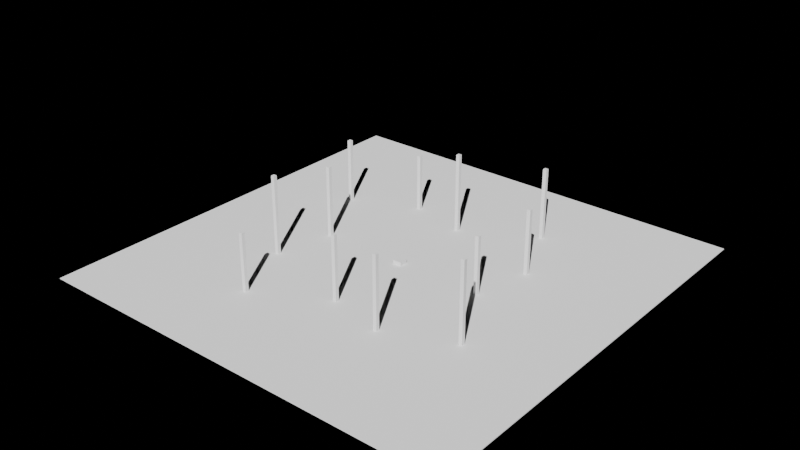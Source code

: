 # Source: lib_env_forest_a.blend  (saved by Blender 5.2.45; exported with 4.5.12 LTS)
import bpy
from mathutils import Matrix  # noqa: F401  (used for matrix-valued properties, if any)

bpy.ops.wm.read_factory_settings(use_empty=True)
scene = bpy.context.scene
scene.name = 'Scene'

# ---- collections
col_time_day = bpy.data.collections.new('time_day'); scene.collection.children.link(col_time_day)
col_time_dusk = bpy.data.collections.new('time_dusk'); scene.collection.children.link(col_time_dusk)
col_time_night = bpy.data.collections.new('time_night'); scene.collection.children.link(col_time_night)

# ---- lights
light_sun_day = bpy.data.lights.new('sun_day', 'SUN')
light_sun_day.energy = 4.0
light_sun_dusk = bpy.data.lights.new('sun_dusk', 'SUN')
light_sun_dusk.energy = 1.5
light_sun_night = bpy.data.lights.new('sun_night', 'SUN')
light_sun_night.energy = 0.2

# ---- meshes
me_cube = bpy.data.meshes.new('Cube')
me_cube.from_pydata([(-30.0, -30.0, -0.1), (-30.0, -30.0, 0.0), (-30.0, 30.0, -0.1), (-30.0, 30.0, 0.0), (30.0, -30.0, -0.1), (30.0, -30.0, 0.0), (30.0, 30.0, -0.1), (30.0, 30.0, 0.0)], [], [(0, 1, 3, 2), (2, 3, 7, 6), (6, 7, 5, 4), (4, 5, 1, 0), (2, 6, 4, 0), (7, 3, 1, 5)])
_uv = me_cube.uv_layers.new(name='UVMap')
_uv.uv.foreach_set('vector', [0.375, 0.0, 0.625, 0.0, 0.625, 0.25, 0.375, 0.25, 0.375, 0.25, 0.625, 0.25, 0.625, 0.5, 0.375, 0.5, 0.375, 0.5, 0.625, 0.5, 0.625, 0.75, 0.375, 0.75, 0.375, 0.75, 0.625, 0.75, 0.625, 1.0, 0.375, 1.0, 0.125, 0.5, 0.375, 0.5, 0.375, 0.75, 0.125, 0.75, 0.625, 0.5, 0.875, 0.5, 0.875, 0.75, 0.625, 0.75])
me_cube.update()
me_cube_001 = bpy.data.meshes.new('Cube.001')
me_cube_001.from_pydata([(-0.6, -0.6, 0.0), (-0.6, -0.6, 0.5), (-0.6, 0.6, 0.0), (-0.6, 0.6, 0.5), (0.6, -0.6, 0.0), (0.6, -0.6, 0.5), (0.6, 0.6, 0.0), (0.6, 0.6, 0.5)], [], [(0, 1, 3, 2), (2, 3, 7, 6), (6, 7, 5, 4), (4, 5, 1, 0), (2, 6, 4, 0), (7, 3, 1, 5)])
_uv = me_cube_001.uv_layers.new(name='UVMap')
_uv.uv.foreach_set('vector', [0.375, 0.0, 0.625, 0.0, 0.625, 0.25, 0.375, 0.25, 0.375, 0.25, 0.625, 0.25, 0.625, 0.5, 0.375, 0.5, 0.375, 0.5, 0.625, 0.5, 0.625, 0.75, 0.375, 0.75, 0.375, 0.75, 0.625, 0.75, 0.625, 1.0, 0.375, 1.0, 0.125, 0.5, 0.375, 0.5, 0.375, 0.75, 0.125, 0.75, 0.625, 0.5, 0.875, 0.5, 0.875, 0.75, 0.625, 0.75])
me_cube_001.update()
me_cube_002 = bpy.data.meshes.new('Cube.002')
me_cube_002.from_pydata([(11.75, -0.25, 0.0), (11.75, -0.25, 8.0), (11.75, 0.25, 0.0), (11.75, 0.25, 8.0), (12.25, -0.25, 0.0), (12.25, -0.25, 8.0), (12.25, 0.25, 0.0), (12.25, 0.25, 8.0)], [], [(0, 1, 3, 2), (2, 3, 7, 6), (6, 7, 5, 4), (4, 5, 1, 0), (2, 6, 4, 0), (7, 3, 1, 5)])
_uv = me_cube_002.uv_layers.new(name='UVMap')
_uv.uv.foreach_set('vector', [0.375, 0.0, 0.625, 0.0, 0.625, 0.25, 0.375, 0.25, 0.375, 0.25, 0.625, 0.25, 0.625, 0.5, 0.375, 0.5, 0.375, 0.5, 0.625, 0.5, 0.625, 0.75, 0.375, 0.75, 0.375, 0.75, 0.625, 0.75, 0.625, 1.0, 0.375, 1.0, 0.125, 0.5, 0.375, 0.5, 0.375, 0.75, 0.125, 0.75, 0.625, 0.5, 0.875, 0.5, 0.875, 0.75, 0.625, 0.75])
me_cube_002.update()
me_cube_003 = bpy.data.meshes.new('Cube.003')
me_cube_003.from_pydata([(13.61, 7.75, 0.0), (13.61, 7.75, 9.0), (13.61, 8.25, 0.0), (13.61, 8.25, 9.0), (14.11, 7.75, 0.0), (14.11, 7.75, 9.0), (14.11, 8.25, 0.0), (14.11, 8.25, 9.0)], [], [(0, 1, 3, 2), (2, 3, 7, 6), (6, 7, 5, 4), (4, 5, 1, 0), (2, 6, 4, 0), (7, 3, 1, 5)])
_uv = me_cube_003.uv_layers.new(name='UVMap')
_uv.uv.foreach_set('vector', [0.375, 0.0, 0.625, 0.0, 0.625, 0.25, 0.375, 0.25, 0.375, 0.25, 0.625, 0.25, 0.625, 0.5, 0.375, 0.5, 0.375, 0.5, 0.625, 0.5, 0.625, 0.75, 0.375, 0.75, 0.375, 0.75, 0.625, 0.75, 0.625, 1.0, 0.375, 1.0, 0.125, 0.5, 0.375, 0.5, 0.375, 0.75, 0.125, 0.75, 0.625, 0.5, 0.875, 0.5, 0.875, 0.75, 0.625, 0.75])
me_cube_003.update()
me_cube_004 = bpy.data.meshes.new('Cube.004')
me_cube_004.from_pydata([(9.75, 17.07, 0.0), (9.75, 17.07, 10.0), (9.75, 17.57, 0.0), (9.75, 17.57, 10.0), (10.25, 17.07, 0.0), (10.25, 17.07, 10.0), (10.25, 17.57, 0.0), (10.25, 17.57, 10.0)], [], [(0, 1, 3, 2), (2, 3, 7, 6), (6, 7, 5, 4), (4, 5, 1, 0), (2, 6, 4, 0), (7, 3, 1, 5)])
_uv = me_cube_004.uv_layers.new(name='UVMap')
_uv.uv.foreach_set('vector', [0.375, 0.0, 0.625, 0.0, 0.625, 0.25, 0.375, 0.25, 0.375, 0.25, 0.625, 0.25, 0.625, 0.5, 0.375, 0.5, 0.375, 0.5, 0.625, 0.5, 0.625, 0.75, 0.375, 0.75, 0.375, 0.75, 0.625, 0.75, 0.625, 1.0, 0.375, 1.0, 0.125, 0.5, 0.375, 0.5, 0.375, 0.75, 0.125, 0.75, 0.625, 0.5, 0.875, 0.5, 0.875, 0.75, 0.625, 0.75])
me_cube_004.update()
me_cube_005 = bpy.data.meshes.new('Cube.005')
me_cube_005.from_pydata([(-0.25, 11.75, 0.0), (-0.25, 11.75, 11.0), (-0.25, 12.25, 0.0), (-0.25, 12.25, 11.0), (0.25, 11.75, 0.0), (0.25, 11.75, 11.0), (0.25, 12.25, 0.0), (0.25, 12.25, 11.0)], [], [(0, 1, 3, 2), (2, 3, 7, 6), (6, 7, 5, 4), (4, 5, 1, 0), (2, 6, 4, 0), (7, 3, 1, 5)])
_uv = me_cube_005.uv_layers.new(name='UVMap')
_uv.uv.foreach_set('vector', [0.375, 0.0, 0.625, 0.0, 0.625, 0.25, 0.375, 0.25, 0.375, 0.25, 0.625, 0.25, 0.625, 0.5, 0.375, 0.5, 0.375, 0.5, 0.625, 0.5, 0.625, 0.75, 0.375, 0.75, 0.375, 0.75, 0.625, 0.75, 0.625, 1.0, 0.375, 1.0, 0.125, 0.5, 0.375, 0.5, 0.375, 0.75, 0.125, 0.75, 0.625, 0.5, 0.875, 0.5, 0.875, 0.75, 0.625, 0.75])
me_cube_005.update()
me_cube_006 = bpy.data.meshes.new('Cube.006')
me_cube_006.from_pydata([(-8.25, 13.61, 0.0), (-8.25, 13.61, 8.0), (-8.25, 14.11, 0.0), (-8.25, 14.11, 8.0), (-7.75, 13.61, 0.0), (-7.75, 13.61, 8.0), (-7.75, 14.11, 0.0), (-7.75, 14.11, 8.0)], [], [(0, 1, 3, 2), (2, 3, 7, 6), (6, 7, 5, 4), (4, 5, 1, 0), (2, 6, 4, 0), (7, 3, 1, 5)])
_uv = me_cube_006.uv_layers.new(name='UVMap')
_uv.uv.foreach_set('vector', [0.375, 0.0, 0.625, 0.0, 0.625, 0.25, 0.375, 0.25, 0.375, 0.25, 0.625, 0.25, 0.625, 0.5, 0.375, 0.5, 0.375, 0.5, 0.625, 0.5, 0.625, 0.75, 0.375, 0.75, 0.375, 0.75, 0.625, 0.75, 0.625, 1.0, 0.375, 1.0, 0.125, 0.5, 0.375, 0.5, 0.375, 0.75, 0.125, 0.75, 0.625, 0.5, 0.875, 0.5, 0.875, 0.75, 0.625, 0.75])
me_cube_006.update()
me_cube_007 = bpy.data.meshes.new('Cube.007')
me_cube_007.from_pydata([(-17.57, 9.75, 0.0), (-17.57, 9.75, 9.0), (-17.57, 10.25, 0.0), (-17.57, 10.25, 9.0), (-17.07, 9.75, 0.0), (-17.07, 9.75, 9.0), (-17.07, 10.25, 0.0), (-17.07, 10.25, 9.0)], [], [(0, 1, 3, 2), (2, 3, 7, 6), (6, 7, 5, 4), (4, 5, 1, 0), (2, 6, 4, 0), (7, 3, 1, 5)])
_uv = me_cube_007.uv_layers.new(name='UVMap')
_uv.uv.foreach_set('vector', [0.375, 0.0, 0.625, 0.0, 0.625, 0.25, 0.375, 0.25, 0.375, 0.25, 0.625, 0.25, 0.625, 0.5, 0.375, 0.5, 0.375, 0.5, 0.625, 0.5, 0.625, 0.75, 0.375, 0.75, 0.375, 0.75, 0.625, 0.75, 0.625, 1.0, 0.375, 1.0, 0.125, 0.5, 0.375, 0.5, 0.375, 0.75, 0.125, 0.75, 0.625, 0.5, 0.875, 0.5, 0.875, 0.75, 0.625, 0.75])
me_cube_007.update()
me_cube_008 = bpy.data.meshes.new('Cube.008')
me_cube_008.from_pydata([(-12.25, -0.25, 0.0), (-12.25, -0.25, 10.0), (-12.25, 0.25, 0.0), (-12.25, 0.25, 10.0), (-11.75, -0.25, 0.0), (-11.75, -0.25, 10.0), (-11.75, 0.25, 0.0), (-11.75, 0.25, 10.0)], [], [(0, 1, 3, 2), (2, 3, 7, 6), (6, 7, 5, 4), (4, 5, 1, 0), (2, 6, 4, 0), (7, 3, 1, 5)])
_uv = me_cube_008.uv_layers.new(name='UVMap')
_uv.uv.foreach_set('vector', [0.375, 0.0, 0.625, 0.0, 0.625, 0.25, 0.375, 0.25, 0.375, 0.25, 0.625, 0.25, 0.625, 0.5, 0.375, 0.5, 0.375, 0.5, 0.625, 0.5, 0.625, 0.75, 0.375, 0.75, 0.375, 0.75, 0.625, 0.75, 0.625, 1.0, 0.375, 1.0, 0.125, 0.5, 0.375, 0.5, 0.375, 0.75, 0.125, 0.75, 0.625, 0.5, 0.875, 0.5, 0.875, 0.75, 0.625, 0.75])
me_cube_008.update()
me_cube_009 = bpy.data.meshes.new('Cube.009')
me_cube_009.from_pydata([(-14.11, -8.25, 0.0), (-14.11, -8.25, 11.0), (-14.11, -7.75, 0.0), (-14.11, -7.75, 11.0), (-13.61, -8.25, 0.0), (-13.61, -8.25, 11.0), (-13.61, -7.75, 0.0), (-13.61, -7.75, 11.0)], [], [(0, 1, 3, 2), (2, 3, 7, 6), (6, 7, 5, 4), (4, 5, 1, 0), (2, 6, 4, 0), (7, 3, 1, 5)])
_uv = me_cube_009.uv_layers.new(name='UVMap')
_uv.uv.foreach_set('vector', [0.375, 0.0, 0.625, 0.0, 0.625, 0.25, 0.375, 0.25, 0.375, 0.25, 0.625, 0.25, 0.625, 0.5, 0.375, 0.5, 0.375, 0.5, 0.625, 0.5, 0.625, 0.75, 0.375, 0.75, 0.375, 0.75, 0.625, 0.75, 0.625, 1.0, 0.375, 1.0, 0.125, 0.5, 0.375, 0.5, 0.375, 0.75, 0.125, 0.75, 0.625, 0.5, 0.875, 0.5, 0.875, 0.75, 0.625, 0.75])
me_cube_009.update()
me_cube_010 = bpy.data.meshes.new('Cube.010')
me_cube_010.from_pydata([(-10.25, -17.57, 0.0), (-10.25, -17.57, 8.0), (-10.25, -17.07, 0.0), (-10.25, -17.07, 8.0), (-9.75, -17.57, 0.0), (-9.75, -17.57, 8.0), (-9.75, -17.07, 0.0), (-9.75, -17.07, 8.0)], [], [(0, 1, 3, 2), (2, 3, 7, 6), (6, 7, 5, 4), (4, 5, 1, 0), (2, 6, 4, 0), (7, 3, 1, 5)])
_uv = me_cube_010.uv_layers.new(name='UVMap')
_uv.uv.foreach_set('vector', [0.375, 0.0, 0.625, 0.0, 0.625, 0.25, 0.375, 0.25, 0.375, 0.25, 0.625, 0.25, 0.625, 0.5, 0.375, 0.5, 0.375, 0.5, 0.625, 0.5, 0.625, 0.75, 0.375, 0.75, 0.375, 0.75, 0.625, 0.75, 0.625, 1.0, 0.375, 1.0, 0.125, 0.5, 0.375, 0.5, 0.375, 0.75, 0.125, 0.75, 0.625, 0.5, 0.875, 0.5, 0.875, 0.75, 0.625, 0.75])
me_cube_010.update()
me_cube_011 = bpy.data.meshes.new('Cube.011')
me_cube_011.from_pydata([(-0.25, -12.25, 0.0), (-0.25, -12.25, 9.0), (-0.25, -11.75, 0.0), (-0.25, -11.75, 9.0), (0.25, -12.25, 0.0), (0.25, -12.25, 9.0), (0.25, -11.75, 0.0), (0.25, -11.75, 9.0)], [], [(0, 1, 3, 2), (2, 3, 7, 6), (6, 7, 5, 4), (4, 5, 1, 0), (2, 6, 4, 0), (7, 3, 1, 5)])
_uv = me_cube_011.uv_layers.new(name='UVMap')
_uv.uv.foreach_set('vector', [0.375, 0.0, 0.625, 0.0, 0.625, 0.25, 0.375, 0.25, 0.375, 0.25, 0.625, 0.25, 0.625, 0.5, 0.375, 0.5, 0.375, 0.5, 0.625, 0.5, 0.625, 0.75, 0.375, 0.75, 0.375, 0.75, 0.625, 0.75, 0.625, 1.0, 0.375, 1.0, 0.125, 0.5, 0.375, 0.5, 0.375, 0.75, 0.125, 0.75, 0.625, 0.5, 0.875, 0.5, 0.875, 0.75, 0.625, 0.75])
me_cube_011.update()
me_cube_012 = bpy.data.meshes.new('Cube.012')
me_cube_012.from_pydata([(7.75, -14.11, 0.0), (7.75, -14.11, 10.0), (7.75, -13.61, 0.0), (7.75, -13.61, 10.0), (8.25, -14.11, 0.0), (8.25, -14.11, 10.0), (8.25, -13.61, 0.0), (8.25, -13.61, 10.0)], [], [(0, 1, 3, 2), (2, 3, 7, 6), (6, 7, 5, 4), (4, 5, 1, 0), (2, 6, 4, 0), (7, 3, 1, 5)])
_uv = me_cube_012.uv_layers.new(name='UVMap')
_uv.uv.foreach_set('vector', [0.375, 0.0, 0.625, 0.0, 0.625, 0.25, 0.375, 0.25, 0.375, 0.25, 0.625, 0.25, 0.625, 0.5, 0.375, 0.5, 0.375, 0.5, 0.625, 0.5, 0.625, 0.75, 0.375, 0.75, 0.375, 0.75, 0.625, 0.75, 0.625, 1.0, 0.375, 1.0, 0.125, 0.5, 0.375, 0.5, 0.375, 0.75, 0.125, 0.75, 0.625, 0.5, 0.875, 0.5, 0.875, 0.75, 0.625, 0.75])
me_cube_012.update()
me_cube_013 = bpy.data.meshes.new('Cube.013')
me_cube_013.from_pydata([(17.07, -10.25, 0.0), (17.07, -10.25, 11.0), (17.07, -9.75, 0.0), (17.07, -9.75, 11.0), (17.57, -10.25, 0.0), (17.57, -10.25, 11.0), (17.57, -9.75, 0.0), (17.57, -9.75, 11.0)], [], [(0, 1, 3, 2), (2, 3, 7, 6), (6, 7, 5, 4), (4, 5, 1, 0), (2, 6, 4, 0), (7, 3, 1, 5)])
_uv = me_cube_013.uv_layers.new(name='UVMap')
_uv.uv.foreach_set('vector', [0.375, 0.0, 0.625, 0.0, 0.625, 0.25, 0.375, 0.25, 0.375, 0.25, 0.625, 0.25, 0.625, 0.5, 0.375, 0.5, 0.375, 0.5, 0.625, 0.5, 0.625, 0.75, 0.375, 0.75, 0.375, 0.75, 0.625, 0.75, 0.625, 1.0, 0.375, 1.0, 0.125, 0.5, 0.375, 0.5, 0.375, 0.75, 0.125, 0.75, 0.625, 0.5, 0.875, 0.5, 0.875, 0.75, 0.625, 0.75])
me_cube_013.update()

# ---- objects
ob_ground = bpy.data.objects.new('ground', me_cube)
ob_stump = bpy.data.objects.new('stump', me_cube_001)
ob_tree_00 = bpy.data.objects.new('tree_00', me_cube_002)
ob_tree_01 = bpy.data.objects.new('tree_01', me_cube_003)
ob_tree_02 = bpy.data.objects.new('tree_02', me_cube_004)
ob_tree_03 = bpy.data.objects.new('tree_03', me_cube_005)
ob_tree_04 = bpy.data.objects.new('tree_04', me_cube_006)
ob_tree_05 = bpy.data.objects.new('tree_05', me_cube_007)
ob_tree_06 = bpy.data.objects.new('tree_06', me_cube_008)
ob_tree_07 = bpy.data.objects.new('tree_07', me_cube_009)
ob_tree_08 = bpy.data.objects.new('tree_08', me_cube_010)
ob_tree_09 = bpy.data.objects.new('tree_09', me_cube_011)
ob_tree_10 = bpy.data.objects.new('tree_10', me_cube_012)
ob_tree_11 = bpy.data.objects.new('tree_11', me_cube_013)
ob_anchor_center = bpy.data.objects.new('anchor_center', None)
ob_anchor_stump = bpy.data.objects.new('anchor_stump', None)
ob_anchor_path_entry = bpy.data.objects.new('anchor_path_entry', None)
ob_anchor_stream_bank = bpy.data.objects.new('anchor_stream_bank', None)
ob_sun_day = bpy.data.objects.new('sun_day', light_sun_day)
ob_sun_dusk = bpy.data.objects.new('sun_dusk', light_sun_dusk)
ob_sun_night = bpy.data.objects.new('sun_night', light_sun_night)

# ---- transforms, parenting, visibility, modifiers, constraints
ob_ground.location = (0.0, 0.0, 0.0)
ob_stump.location = (0.0, 0.0, 0.0)
ob_tree_00.location = (0.0, 0.0, 0.0)
ob_tree_01.location = (0.0, 0.0, 0.0)
ob_tree_02.location = (0.0, 0.0, 0.0)
ob_tree_03.location = (0.0, 0.0, 0.0)
ob_tree_04.location = (0.0, 0.0, 0.0)
ob_tree_05.location = (0.0, 0.0, 0.0)
ob_tree_06.location = (0.0, 0.0, 0.0)
ob_tree_07.location = (0.0, 0.0, 0.0)
ob_tree_08.location = (0.0, 0.0, 0.0)
ob_tree_09.location = (0.0, 0.0, 0.0)
ob_tree_10.location = (0.0, 0.0, 0.0)
ob_tree_11.location = (0.0, 0.0, 0.0)
ob_anchor_center.location = (0.0, 0.0, 0.0)
ob_anchor_stump.location = (0.0, 0.9, 0.0)
ob_anchor_path_entry.location = (-8.0, -12.0, 0.0)
ob_anchor_stream_bank.location = (10.0, 2.0, 0.0)
ob_sun_day.location = (0.0, 0.0, 0.0)
ob_sun_day.rotation_euler = (0.8727, 0.0, 0.5236)
ob_sun_dusk.location = (0.0, 0.0, 0.0)
ob_sun_dusk.rotation_euler = (0.8727, 0.0, 0.5236)
ob_sun_night.location = (0.0, 0.0, 0.0)
ob_sun_night.rotation_euler = (0.8727, 0.0, 0.5236)

# ---- collection membership
scene.collection.objects.link(ob_ground)
scene.collection.objects.link(ob_stump)
scene.collection.objects.link(ob_tree_00)
scene.collection.objects.link(ob_tree_01)
scene.collection.objects.link(ob_tree_02)
scene.collection.objects.link(ob_tree_03)
scene.collection.objects.link(ob_tree_04)
scene.collection.objects.link(ob_tree_05)
scene.collection.objects.link(ob_tree_06)
scene.collection.objects.link(ob_tree_07)
scene.collection.objects.link(ob_tree_08)
scene.collection.objects.link(ob_tree_09)
scene.collection.objects.link(ob_tree_10)
scene.collection.objects.link(ob_tree_11)
scene.collection.objects.link(ob_anchor_center)
scene.collection.objects.link(ob_anchor_stump)
scene.collection.objects.link(ob_anchor_path_entry)
scene.collection.objects.link(ob_anchor_stream_bank)
col_time_day.objects.link(ob_sun_day)
col_time_dusk.objects.link(ob_sun_dusk)
col_time_night.objects.link(ob_sun_night)

# ---- scene / render settings (as saved in the file)
scene.frame_start = 1; scene.frame_end = 250; scene.frame_set(1)
scene.render.engine = 'BLENDER_EEVEE_NEXT'
scene.render.bake_bias = 0.0
scene.render.bake_samples = 0
scene.render.compositor_device = 'GPU'
scene.eevee.use_volume_custom_range = False
scene.eevee.fast_gi_thickness_near = 0.1
scene.eevee.fast_gi_thickness_far = 0.0
scene.eevee.ray_tracing_options.screen_trace_thickness = 0.1
bpy.context.view_layer.update()

# ---- added for rendering (the .blend has no active camera): camera
cam_auto = bpy.data.cameras.new('AutoCamera')
cam_auto.lens = 50.0
cam_auto.sensor_width = 36.0
cam_auto.clip_end = 1389.55
ob_auto_camera = bpy.data.objects.new('AutoCamera', cam_auto)
scene.collection.objects.link(ob_auto_camera)
ob_auto_camera.location = (79.1768, -95.0122, 68.7914)
ob_auto_camera.rotation_euler = (1.09748, -7.21219e-08, 0.694738)
scene.camera = ob_auto_camera
bpy.context.view_layer.update()
